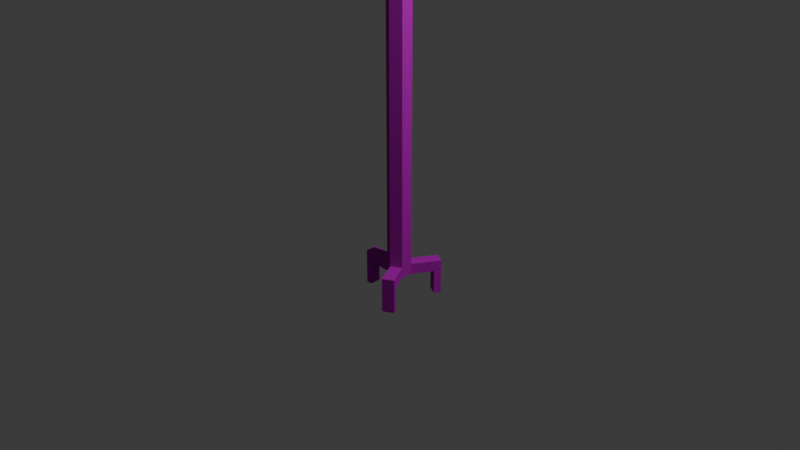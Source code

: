 # Source: BED.blend  (saved by Blender 4.5.87; exported with 4.5.12 LTS)
import bpy
from mathutils import Matrix  # noqa: F401  (used for matrix-valued properties, if any)

bpy.ops.wm.read_factory_settings(use_empty=True)
scene = bpy.context.scene
scene.name = 'Scene'

# ---- collections
col_collection = bpy.data.collections.new('Collection'); scene.collection.children.link(col_collection)

# ---- images (referenced by path relative to the original .blend; pixels are not part of the script)
import os
ASSET_DIR = os.environ.get("B2B_ASSET_DIR", "")  # directory of the original .blend (textures are referenced by path, not embedded)
HERE = os.path.dirname(os.path.abspath(__file__))  # packed textures are extracted next to this script under _unpacked/

def load_image(name, relpath, width, height, colorspace="sRGB"):
    """Load a texture the original file referenced (path relative to the .blend, or extracted next to this script)."""
    p = next((c for c in (os.path.join(HERE, relpath), os.path.join(ASSET_DIR, relpath)) if relpath and os.path.exists(c)), "")
    if p:
        img = bpy.data.images.load(p, check_existing=True)
        img.name = name
    else:  # same state as the original file: an image datablock whose file is absent (Cycles renders it pink)
        img = bpy.data.images.new(name, width, height)
        img.source = "FILE"
        img.filepath = "//" + (relpath or name)
    img.colorspace_settings.name = colorspace
    return img
img_bed_png = load_image('bed.png', 'textures/bed.png', 1024, 1024, 'sRGB')

# ---- materials (node trees are filled in below, after node groups)
mat_material = bpy.data.materials.new('Material')
mat_material.alpha_threshold = 0.0
mat_material.roughness = 0.5
mat_material.line_color = (0.0, 0.0, 0.0, 1.0)

# ---- material node trees
mat_material.use_nodes = True; mat_material.node_tree.nodes.clear()
_N = mat_material.node_tree.nodes; _L = mat_material.node_tree.links
n0 = _N.new('ShaderNodeOutputMaterial'); n0.name = 'Material Output'; n0.location = (517, 231)
n1 = _N.new('ShaderNodeMix'); n1.name = 'Mix'; n1.location = (109, 170)
n1.data_type = 'RGBA'
n2 = _N.new('ShaderNodeTexImage'); n2.name = 'Image Texture'; n2.location = (-507, 232)
n2.image = img_bed_png
n2.interpolation = 'Closest'
n3 = _N.new('ShaderNodeBsdfDiffuse'); n3.name = 'Diffuse BSDF'; n3.location = (273, 253)
n4 = _N.new('ShaderNodeVertexColor'); n4.name = 'Color Attribute'; n4.location = (-204, -23)
_L.new(n4.outputs[0], n1.inputs[7])
_L.new(n2.outputs[0], n1.inputs[6])
_L.new(n1.outputs[2], n3.inputs[0])
_L.new(n3.outputs[0], n0.inputs[0])
n0.is_active_output = True

# ---- world
world_world = bpy.data.worlds.new('World'); scene.world = world_world
world_world.use_nodes = True; world_world.node_tree.nodes.clear()
_N = world_world.node_tree.nodes; _L = world_world.node_tree.links
n0 = _N.new('ShaderNodeOutputWorld'); n0.name = 'World Output'; n0.location = (200, 100)
n1 = _N.new('ShaderNodeBackground'); n1.name = 'Background'; n1.location = (-200, 100)
n1.inputs[0].default_value = (0.05088, 0.05088, 0.05088, 1.0)
_L.new(n1.outputs[0], n0.inputs[0])
n0.is_active_output = True
world_world.color = (0.05088, 0.05088, 0.05088)
world_world.sun_shadow_jitter_overblur = 0.0

# ---- cameras
cam_camera = bpy.data.cameras.new('Camera')
cam_camera.clip_end = 100.0
cam_camera.ortho_scale = 7.314

# ---- lights
light_light = bpy.data.lights.new('Light', 'POINT')
light_light.energy = 1000.0
light_light.shadow_soft_size = 0.1

# ---- meshes
me_cube = bpy.data.meshes.new('Cube')
me_cube.from_pydata([(0.0, 0.13, 2.899), (0.1126, 0.065, 2.899), (0.0, 0.13, -0.5), (0.0, 0.13, 0.5), (0.1126, 0.065, -0.5), (0.1126, 0.065, 0.5), (0.1126, -0.065, -0.5), (0.1126, -0.065, 0.5), (0.0, -0.13, -0.5), (0.0, -0.13, 0.5), (-0.1126, -0.065, -0.5), (-0.1126, -0.065, 0.5), (-0.1126, 0.065, -0.5), (-0.1126, 0.065, 0.5), (0.1126, -0.065, 2.899), (0.0, -0.13, 2.899), (-0.1126, -0.065, 2.899), (-0.1126, 0.065, 2.899), (5.146e-07, 0.13, 3.657), (-0.1126, 0.065, 3.657), (-0.1126, -0.065, 3.657), (5.146e-07, -0.13, 3.657), (0.1126, -0.065, 3.657), (0.1126, 0.065, 3.657), (4.221e-07, 0.13, 3.794), (-0.1126, 0.065, 3.794), (-0.1126, -0.065, 3.794), (4.221e-07, -0.13, 3.794), (0.1126, -0.065, 3.794), (0.1126, 0.065, 3.794), (6.384e-07, 0.13, 4.112), (-0.1126, 0.065, 4.112), (-0.1126, -0.065, 4.112), (6.384e-07, -0.13, 4.112), (0.1126, -0.065, 4.112), (0.1126, 0.065, 4.112), (0.5606, -0.065, 3.657), (0.5606, 0.065, 3.657), (0.5606, -0.065, 3.794), (0.5606, 0.065, 3.794), (0.6871, -0.065, 3.657), (0.6871, 0.065, 3.657), (0.6871, -0.065, 3.794), (0.6871, 0.065, 3.794), (0.5606, -0.065, 3.556), (0.5606, 0.065, 3.556), (0.6871, -0.065, 3.556), (0.6871, 0.065, 3.556), (0.6211, 0.0, 2.973), (0.8382, -0.1577, 3.139), (0.5382, -0.1657, 3.139), (0.4153, 0.0, 3.139), (0.6007, 0.1935, 3.139), (0.776, 0.09607, 3.139), (0.7041, -0.1657, 3.407), (0.4041, -0.1216, 3.407), (0.4665, 0.09607, 3.407), (0.6419, 0.1935, 3.407), (0.8273, 0.0, 3.407), (0.559, 0.0, 3.573), (0.5724, -0.1139, 3.018), (0.7487, -0.0927, 3.018), (0.7, -0.1532, 3.115), (0.8141, 0.0, 3.115), (0.6866, 0.0927, 3.018), (0.5259, 0.0, 3.018), (0.4147, -0.1139, 3.115), (0.6349, 0.08835, 3.018), (0.4772, 0.08835, 3.115), (0.6378, 0.1811, 3.115), (0.8443, -0.0927, 3.273), (0.8443, 0.0927, 3.273), (0.6211, -0.2105, 3.273), (0.7975, -0.1893, 3.273), (0.3358, -0.05663, 3.273), (0.4448, -0.1532, 3.273), (0.5073, 0.1811, 3.273), (0.3983, 0.0927, 3.273), (0.7353, 0.1811, 3.273), (0.6214, 0.2384, 3.273), (0.7654, -0.15, 3.431), (0.5423, -0.1532, 3.431), (0.4284, 0.0, 3.431), (0.6048, 0.1811, 3.431), (0.7654, 0.08835, 3.431), (0.6077, -0.1139, 3.528), (0.7167, 0.0, 3.528), (0.556, -0.05663, 3.528), (0.556, 0.03106, 3.528), (0.6077, 0.08835, 3.528), (0.0, 0.13, -0.6173), (0.1126, 0.065, -0.6173), (0.1126, -0.065, -0.6173), (0.0, -0.13, -0.6173), (-0.1126, -0.065, -0.6173), (-0.1126, 0.065, -0.6173), (0.2247, -0.2591, -0.5), (0.1121, -0.3241, -0.5), (0.2247, -0.2591, -0.6173), (0.1121, -0.3241, -0.6173), (-0.3657, -0.065, -0.5), (-0.3657, 0.065, -0.5), (-0.3657, -0.065, -0.6173), (-0.3657, 0.065, -0.6173), (0.1211, 0.3398, -0.5), (0.2337, 0.2748, -0.5), (0.1211, 0.3398, -0.6173), (0.2337, 0.2748, -0.6173), (0.1601, 0.4073, -0.5), (0.2727, 0.3423, -0.5), (0.1601, 0.4073, -0.6173), (0.2727, 0.3423, -0.6173), (-0.4287, -0.065, -0.5), (-0.4287, 0.065, -0.5), (-0.4287, -0.065, -0.6173), (-0.4287, 0.065, -0.6173), (0.2521, -0.3066, -0.5), (0.1395, -0.3716, -0.5), (0.2521, -0.3066, -0.6173), (0.1395, -0.3716, -0.6173), (0.2247, -0.2591, -0.8774), (0.1121, -0.3241, -0.8774), (-0.3657, -0.065, -0.8774), (-0.3657, 0.065, -0.8774), (0.1211, 0.3398, -0.8774), (0.2337, 0.2748, -0.8774), (0.1601, 0.4073, -0.8774), (0.2727, 0.3423, -0.8774), (-0.4287, -0.065, -0.8774), (-0.4287, 0.065, -0.8774), (0.2521, -0.3066, -0.8774), (0.1395, -0.3716, -0.8774), (0.1092, 0.06305, 4.112), (6.384e-07, 0.1261, 4.112), (-0.1092, 0.06305, 4.112), (-0.1092, -0.06305, 4.112), (6.384e-07, -0.1261, 4.112), (0.1092, -0.06305, 4.112), (0.564, 0.06162, 3.794), (0.564, -0.06162, 3.794), (0.6837, -0.06162, 3.794), (0.6837, 0.06162, 3.794), (0.116, 0.06162, 3.794), (0.116, -0.06162, 3.794), (0.5572, -0.06162, 3.794), (0.5572, 0.06162, 3.794)], [], [(1, 0, 18, 23), (9, 7, 14, 15), (2, 3, 5, 4), (0, 17, 19, 18), (5, 3, 0, 1), (4, 5, 7, 6), (15, 14, 22, 21), (3, 13, 17, 0), (6, 7, 9, 8), (19, 20, 26, 25), (7, 5, 1, 14), (8, 9, 11, 10), (13, 11, 16, 17), (17, 16, 20, 19), (10, 11, 13, 12), (14, 1, 23, 22), (11, 9, 15, 16), (12, 13, 3, 2), (10, 12, 101, 100), (16, 15, 21, 20), (24, 25, 31, 30), (28, 22, 36, 38), (20, 21, 27, 26), (18, 19, 25, 24), (23, 18, 24, 29), (21, 22, 28, 27), (132, 133, 134, 135, 136, 137), (29, 24, 30, 35), (27, 28, 34, 33), (25, 26, 32, 31), (28, 29, 35, 34), (26, 27, 33, 32), (138, 139, 140, 141), (22, 23, 37, 36), (23, 29, 39, 37), (142, 143, 144, 145), (40, 41, 43, 42), (37, 39, 43, 41), (41, 40, 46, 47), (38, 36, 40, 42), (44, 45, 47, 46), (40, 36, 44, 46), (36, 37, 45, 44), (37, 41, 47, 45), (48, 61, 60), (49, 61, 63), (48, 60, 65), (48, 65, 67), (48, 67, 64), (49, 63, 70), (50, 62, 72), (51, 66, 74), (52, 68, 76), (53, 69, 78), (49, 70, 73), (50, 72, 75), (51, 74, 77), (52, 76, 79), (53, 78, 71), (54, 80, 85), (55, 81, 87), (56, 82, 88), (57, 83, 89), (58, 84, 86), (86, 89, 59), (86, 84, 89), (84, 57, 89), (89, 88, 59), (89, 83, 88), (83, 56, 88), (88, 87, 59), (88, 82, 87), (82, 55, 87), (87, 85, 59), (87, 81, 85), (81, 54, 85), (85, 86, 59), (85, 80, 86), (80, 58, 86), (71, 84, 58), (71, 78, 84), (78, 57, 84), (79, 83, 57), (79, 76, 83), (76, 56, 83), (77, 82, 56), (77, 74, 82), (74, 55, 82), (75, 81, 55), (75, 72, 81), (72, 54, 81), (73, 80, 54), (73, 70, 80), (70, 58, 80), (78, 79, 57), (78, 69, 79), (69, 52, 79), (76, 77, 56), (76, 68, 77), (68, 51, 77), (74, 75, 55), (74, 66, 75), (66, 50, 75), (72, 73, 54), (72, 62, 73), (62, 49, 73), (70, 71, 58), (70, 63, 71), (63, 53, 71), (64, 69, 53), (64, 67, 69), (67, 52, 69), (67, 68, 52), (67, 65, 68), (65, 51, 68), (65, 66, 51), (65, 60, 66), (60, 50, 66), (63, 64, 53), (63, 61, 64), (61, 48, 64), (60, 62, 50), (60, 61, 62), (61, 49, 62), (90, 91, 92, 93, 94, 95), (2, 4, 105, 104), (4, 6, 92, 91), (92, 6, 96, 98), (8, 10, 94, 93), (12, 2, 90, 95), (96, 97, 117, 116), (6, 8, 97, 96), (93, 92, 98, 99), (8, 93, 99, 97), (102, 100, 112, 114), (12, 95, 103, 101), (95, 94, 102, 103), (94, 10, 100, 102), (105, 107, 111, 109), (4, 91, 107, 105), (91, 90, 106, 107), (90, 2, 104, 106), (108, 109, 111, 110), (104, 105, 109, 108), (106, 104, 108, 110), (103, 102, 122, 123), (112, 113, 115, 114), (119, 99, 121, 131), (101, 103, 115, 113), (100, 101, 113, 112), (116, 117, 119, 118), (97, 99, 119, 117), (110, 111, 127, 126), (98, 96, 116, 118), (125, 124, 126, 127), (123, 122, 128, 129), (121, 120, 130, 131), (114, 115, 129, 128), (98, 118, 130, 120), (102, 114, 128, 122), (107, 106, 124, 125), (118, 119, 131, 130), (106, 110, 126, 124), (115, 103, 123, 129), (111, 107, 125, 127), (99, 98, 120, 121), (35, 30, 133, 132), (30, 31, 134, 133), (31, 32, 135, 134), (32, 33, 136, 135), (33, 34, 137, 136), (34, 35, 132, 137), (39, 38, 139, 138), (38, 42, 140, 139), (42, 43, 141, 140), (43, 39, 138, 141), (29, 28, 143, 142), (28, 38, 144, 143), (38, 39, 145, 144), (39, 29, 142, 145)])
_uv = me_cube.uv_layers.new(name='UVMap')
_uv.uv.foreach_set('vector', [0.2252, 0.593, 0.2308, 0.593, 0.2308, 0.6305, 0.2252, 0.6305, 0.1759, 0.4533, 0.1812, 0.4533, 0.1812, 0.5672, 0.1759, 0.5672, 0.2308, 0.4253, 0.2308, 0.4746, 0.2252, 0.4746, 0.2252, 0.4253, 0.212, 0.5623, 0.2152, 0.5623, 0.2152, 0.6, 0.212, 0.6, 0.2252, 0.4746, 0.2308, 0.4746, 0.2308, 0.593, 0.2252, 0.593, 0.2066, 0.3889, 0.2066, 0.437, 0.2003, 0.437, 0.2003, 0.3889, 0.1759, 0.5672, 0.1812, 0.5672, 0.1812, 0.6032, 0.1759, 0.6032, 0.212, 0.443, 0.2152, 0.443, 0.2152, 0.5623, 0.212, 0.5623, 0.1812, 0.4058, 0.1812, 0.4533, 0.1759, 0.4533, 0.1759, 0.4058, 0.2152, 0.6, 0.2217, 0.6, 0.2217, 0.6068, 0.2152, 0.6068, 0.2003, 0.437, 0.2066, 0.437, 0.2066, 0.5524, 0.2003, 0.5524, 0.1759, 0.4058, 0.1759, 0.4533, 0.1705, 0.4533, 0.1705, 0.4058, 0.2152, 0.443, 0.2217, 0.443, 0.2217, 0.5623, 0.2152, 0.5623, 0.2152, 0.5623, 0.2217, 0.5623, 0.2217, 0.6, 0.2152, 0.6, 0.2217, 0.3932, 0.2217, 0.443, 0.2152, 0.443, 0.2152, 0.3932, 0.2003, 0.5524, 0.2066, 0.5524, 0.2066, 0.5889, 0.2003, 0.5889, 0.1705, 0.4533, 0.1759, 0.4533, 0.1759, 0.5672, 0.1705, 0.5672, 0.2152, 0.3932, 0.2152, 0.443, 0.212, 0.443, 0.212, 0.3932, 0.228, 0.5104, 0.2341, 0.5319, 0.1918, 0.5433, 0.1855, 0.5218, 0.1705, 0.5672, 0.1759, 0.5672, 0.1759, 0.6032, 0.1705, 0.6032, 0.212, 0.6068, 0.2152, 0.6068, 0.2152, 0.6226, 0.212, 0.6226, 0.1812, 0.6097, 0.1812, 0.6032, 0.2025, 0.6032, 0.2025, 0.6097, 0.1705, 0.6032, 0.1759, 0.6032, 0.1759, 0.6097, 0.1705, 0.6097, 0.212, 0.6, 0.2152, 0.6, 0.2152, 0.6068, 0.212, 0.6068, 0.2252, 0.6305, 0.2308, 0.6305, 0.2308, 0.6372, 0.2252, 0.6372, 0.1759, 0.6032, 0.1812, 0.6032, 0.1812, 0.6097, 0.1759, 0.6097, 0.1561, 0.566, 0.1581, 0.594, 0.1348, 0.6097, 0.1095, 0.5974, 0.1076, 0.5694, 0.1309, 0.5537, 0.2252, 0.6372, 0.2308, 0.6372, 0.2308, 0.6529, 0.2252, 0.6529, 0.1759, 0.6097, 0.1812, 0.6097, 0.1812, 0.6249, 0.1759, 0.6249, 0.2152, 0.6068, 0.2217, 0.6068, 0.2217, 0.6226, 0.2152, 0.6226, 0.2003, 0.5954, 0.2066, 0.5954, 0.2066, 0.6108, 0.2003, 0.6108, 0.1705, 0.6097, 0.1759, 0.6097, 0.1759, 0.6249, 0.1705, 0.6249, 0.1942, 0.4813, 0.1717, 0.4704, 0.1824, 0.4485, 0.2049, 0.4595, 0.6667, 1.0, 0.8333, 1.0, 0.8333, 1.0, 0.6667, 1.0, 0.2252, 0.6305, 0.2252, 0.6372, 0.2031, 0.6372, 0.2031, 0.6305, 0.1543, 0.563, 0.1319, 0.552, 0.1711, 0.4716, 0.1936, 0.4826, 0.2003, 0.5889, 0.2066, 0.5889, 0.2066, 0.5954, 0.2003, 0.5954, 0.2031, 0.6305, 0.2031, 0.6372, 0.1969, 0.6372, 0.1969, 0.6305, 0.2066, 0.5889, 0.2003, 0.5889, 0.2003, 0.584, 0.2066, 0.584, 0.2025, 0.6097, 0.2025, 0.6032, 0.2085, 0.6032, 0.2085, 0.6097, 0.6667, 1.0, 0.8333, 1.0, 0.8333, 1.0, 0.6667, 1.0, 0.2085, 0.6032, 0.2025, 0.6032, 0.2025, 0.5984, 0.2085, 0.5984, 0.6667, 1.0, 0.8333, 1.0, 0.8333, 1.0, 0.6667, 1.0, 0.2031, 0.6305, 0.1969, 0.6305, 0.1969, 0.6254, 0.2031, 0.6254, 0.1309, 0.801, 0.1437, 0.8034, 0.126, 0.8033, 0.1982, 0.836, 0.2095, 0.8191, 0.2208, 0.8324, 0.4619, 0.8851, 0.4548, 0.8893, 0.4533, 0.8897, 0.2233, 0.8072, 0.2321, 0.8116, 0.221, 0.8109, 0.2233, 0.8072, 0.221, 0.8109, 0.2161, 0.8109, 0.1982, 0.836, 0.2208, 0.8324, 0.2067, 0.8569, 0.1229, 0.815, 0.1392, 0.8124, 0.1318, 0.8284, 0.2421, 0.8237, 0.2431, 0.8221, 0.2497, 0.8376, 0.2228, 0.8225, 0.2356, 0.8207, 0.2315, 0.8365, 0.2071, 0.8231, 0.2194, 0.8201, 0.2094, 0.8365, 0.1982, 0.836, 0.2067, 0.8569, 0.1941, 0.8577, 0.1229, 0.815, 0.1318, 0.8284, 0.1139, 0.8298, 0.2421, 0.8237, 0.2497, 0.8376, 0.2427, 0.8369, 0.2228, 0.8225, 0.2315, 0.8365, 0.2198, 0.8362, 0.2071, 0.8231, 0.2094, 0.8365, 0.2, 0.8369, 0.1412, 0.8438, 0.1477, 0.8466, 0.1319, 0.8583, 0.1103, 0.845, 0.1245, 0.8469, 0.1267, 0.8592, 0.2358, 0.8509, 0.2402, 0.8536, 0.2274, 0.8638, 0.2178, 0.8506, 0.2215, 0.8531, 0.2218, 0.8637, 0.2022, 0.8512, 0.207, 0.8534, 0.2123, 0.8639, 0.1954, 0.6241, 0.2008, 0.6241, 0.2032, 0.6263, 0.2123, 0.8639, 0.207, 0.8534, 0.2218, 0.8637, 0.207, 0.8534, 0.2178, 0.8506, 0.2218, 0.8637, 0.2008, 0.6241, 0.2033, 0.6241, 0.2032, 0.6263, 0.2218, 0.8637, 0.2215, 0.8531, 0.2274, 0.8638, 0.2215, 0.8531, 0.2358, 0.8509, 0.2274, 0.8638, 0.7727, 0.3937, 0.8636, 0.3937, 0.8182, 0.4724, 0.1269, 0.8605, 0.1135, 0.8495, 0.1267, 0.8592, 0.1135, 0.8495, 0.1103, 0.845, 0.1267, 0.8592, 0.2023, 0.5971, 0.2047, 0.5971, 0.2024, 0.5992, 0.1267, 0.8592, 0.1245, 0.8469, 0.1319, 0.8583, 0.1245, 0.8469, 0.1412, 0.8438, 0.1319, 0.8583, 0.2047, 0.5971, 0.2099, 0.5971, 0.2024, 0.5992, 0.1319, 0.8583, 0.1477, 0.8466, 0.1433, 0.8598, 0.1477, 0.8466, 0.1539, 0.8463, 0.1433, 0.8598, 0.2, 0.8369, 0.207, 0.8534, 0.2022, 0.8512, 0.2, 0.8369, 0.2094, 0.8365, 0.207, 0.8534, 0.2094, 0.8365, 0.2178, 0.8506, 0.207, 0.8534, 0.2198, 0.8362, 0.2215, 0.8531, 0.2178, 0.8506, 0.2198, 0.8362, 0.2315, 0.8365, 0.2215, 0.8531, 0.2315, 0.8365, 0.2358, 0.8509, 0.2215, 0.8531, 0.2427, 0.8369, 0.2402, 0.8536, 0.2358, 0.8509, 0.2427, 0.8369, 0.2497, 0.8376, 0.2402, 0.8536, 0.2497, 0.8376, 0.2435, 0.8515, 0.2402, 0.8536, 0.1139, 0.8298, 0.1245, 0.8469, 0.1103, 0.845, 0.1139, 0.8298, 0.1318, 0.8284, 0.1245, 0.8469, 0.1318, 0.8284, 0.1412, 0.8438, 0.1245, 0.8469, 0.1501, 0.8285, 0.1477, 0.8466, 0.1412, 0.8438, 0.1941, 0.8577, 0.2067, 0.8569, 0.1998, 0.8833, 0.2067, 0.8569, 0.2201, 0.8787, 0.1998, 0.8833, 0.2094, 0.8365, 0.2198, 0.8362, 0.2178, 0.8506, 0.2094, 0.8365, 0.2194, 0.8201, 0.2198, 0.8362, 0.2194, 0.8201, 0.2228, 0.8225, 0.2198, 0.8362, 0.2315, 0.8365, 0.2427, 0.8369, 0.2358, 0.8509, 0.2315, 0.8365, 0.2356, 0.8207, 0.2427, 0.8369, 0.2356, 0.8207, 0.2421, 0.8237, 0.2427, 0.8369, 0.1034, 0.8317, 0.1139, 0.8298, 0.1103, 0.845, 0.1034, 0.8317, 0.1106, 0.8138, 0.1139, 0.8298, 0.1106, 0.8138, 0.1229, 0.815, 0.1139, 0.8298, 0.1318, 0.8284, 0.1501, 0.8285, 0.1412, 0.8438, 0.1318, 0.8284, 0.1392, 0.8124, 0.1501, 0.8285, 0.1392, 0.8124, 0.1534, 0.8146, 0.1501, 0.8285, 0.2067, 0.8569, 0.2332, 0.8565, 0.2201, 0.8787, 0.2067, 0.8569, 0.2208, 0.8324, 0.2332, 0.8565, 0.2208, 0.8324, 0.2349, 0.8365, 0.2332, 0.8565, 0.2161, 0.8109, 0.2194, 0.8201, 0.2071, 0.8231, 0.2161, 0.8109, 0.221, 0.8109, 0.2194, 0.8201, 0.221, 0.8109, 0.2228, 0.8225, 0.2194, 0.8201, 0.221, 0.8109, 0.2356, 0.8207, 0.2228, 0.8225, 0.221, 0.8109, 0.2321, 0.8116, 0.2356, 0.8207, 0.2321, 0.8116, 0.2421, 0.8237, 0.2356, 0.8207, 0.2321, 0.8116, 0.2431, 0.8221, 0.2421, 0.8237, 0.1217, 0.8057, 0.126, 0.8033, 0.1106, 0.8138, 0.126, 0.8033, 0.1229, 0.815, 0.1106, 0.8138, 0.2208, 0.8324, 0.2358, 0.8199, 0.2349, 0.8365, 0.2208, 0.8324, 0.2095, 0.8191, 0.2358, 0.8199, 0.2123, 0.8124, 0.2233, 0.8072, 0.2161, 0.8109, 0.126, 0.8033, 0.1392, 0.8124, 0.1229, 0.815, 0.126, 0.8033, 0.1437, 0.8034, 0.1392, 0.8124, 0.1437, 0.8034, 0.1534, 0.8146, 0.1392, 0.8124, 0.75, 0.49, 0.9578, 0.37, 0.9578, 0.13, 0.75, 0.01, 0.5422, 0.13, 0.5422, 0.37, 0.2559, 0.5376, 0.2719, 0.5218, 0.3015, 0.551, 0.2855, 0.5666, 0.2066, 0.3889, 0.2003, 0.3889, 0.2003, 0.3832, 0.2066, 0.3832, 0.2003, 0.3832, 0.2003, 0.3889, 0.191, 0.3889, 0.191, 0.3832, 0.1759, 0.4058, 0.1705, 0.4058, 0.1705, 0.4002, 0.1759, 0.4002, 0.2152, 0.3932, 0.212, 0.3932, 0.212, 0.3874, 0.2152, 0.3874, 0.6667, 0.5, 0.5, 0.5, 0.5, 0.5, 0.6667, 0.5, 0.2661, 0.5001, 0.244, 0.4943, 0.2541, 0.4562, 0.2763, 0.4621, 0.75, 0.01, 0.9578, 0.13, 0.9578, 0.13, 0.75, 0.01, 0.1759, 0.4058, 0.1759, 0.4002, 0.1812, 0.4002, 0.1812, 0.4058, 0.1585, 0.4002, 0.1585, 0.4058, 0.1555, 0.4058, 0.1555, 0.4002, 0.2363, 0.4253, 0.2363, 0.4195, 0.2488, 0.4195, 0.2488, 0.4253, 0.5422, 0.37, 0.5422, 0.13, 0.5422, 0.13, 0.5422, 0.37, 0.1705, 0.4002, 0.1705, 0.4058, 0.1585, 0.4058, 0.1585, 0.4002, 0.187, 0.4058, 0.187, 0.4002, 0.1888, 0.4002, 0.1888, 0.4058, 0.2066, 0.3889, 0.2066, 0.3832, 0.2167, 0.3832, 0.2167, 0.3889, 0.9578, 0.37, 0.75, 0.49, 0.75, 0.49, 0.9578, 0.37, 0.212, 0.3874, 0.212, 0.3932, 0.2015, 0.3932, 0.2015, 0.3874, 0.2229, 0.4253, 0.2173, 0.4253, 0.2173, 0.4195, 0.2229, 0.4195, 0.2855, 0.5666, 0.3015, 0.551, 0.3109, 0.5603, 0.2949, 0.5758, 0.2015, 0.3874, 0.2015, 0.3932, 0.1982, 0.3932, 0.1982, 0.3874, 0.2066, 0.3832, 0.2003, 0.3832, 0.2003, 0.3707, 0.2066, 0.3707, 0.2217, 0.3932, 0.2152, 0.3932, 0.2152, 0.3874, 0.2217, 0.3874, 0.1825, 0.4002, 0.1812, 0.4002, 0.1812, 0.3879, 0.1825, 0.3879, 0.2488, 0.4253, 0.2488, 0.4195, 0.2519, 0.4195, 0.2519, 0.4253, 0.1855, 0.5218, 0.1918, 0.5433, 0.1813, 0.5461, 0.175, 0.5246, 0.1878, 0.4058, 0.1825, 0.4058, 0.1825, 0.4002, 0.1878, 0.4002, 0.1812, 0.4058, 0.1812, 0.4002, 0.1825, 0.4002, 0.1825, 0.4058, 0.2229, 0.4195, 0.2173, 0.4195, 0.2173, 0.4067, 0.2229, 0.4067, 0.191, 0.3832, 0.191, 0.3889, 0.1887, 0.3889, 0.1887, 0.3832, 0.9578, 0.37, 0.75, 0.49, 0.75, 0.49, 0.9578, 0.37, 0.5422, 0.37, 0.5422, 0.13, 0.5422, 0.13, 0.5422, 0.37, 0.75, 0.01, 0.9578, 0.13, 0.9578, 0.13, 0.75, 0.01, 0.2217, 0.3874, 0.2152, 0.3874, 0.2152, 0.3745, 0.2217, 0.3745, 0.191, 0.3832, 0.1887, 0.3832, 0.1887, 0.3707, 0.191, 0.3707, 0.1585, 0.4002, 0.1555, 0.4002, 0.1555, 0.3879, 0.1585, 0.3879, 0.2048, 0.3874, 0.2015, 0.3874, 0.2015, 0.3745, 0.2048, 0.3745, 0.1878, 0.4002, 0.1825, 0.4002, 0.1825, 0.3879, 0.1878, 0.3879, 0.2015, 0.3874, 0.1982, 0.3874, 0.1982, 0.3745, 0.2015, 0.3745, 0.2519, 0.4195, 0.2488, 0.4195, 0.2488, 0.4067, 0.2519, 0.4067, 0.1888, 0.4002, 0.187, 0.4002, 0.187, 0.3879, 0.1888, 0.3879, 0.2346, 0.3874, 0.2313, 0.3874, 0.2313, 0.3745, 0.2346, 0.3745, 0.4578, 0.37, 0.25, 0.49, 0.25, 0.4828, 0.4516, 0.3664, 0.25, 0.49, 0.04215, 0.37, 0.04839, 0.3664, 0.25, 0.4828, 0.04215, 0.37, 0.04215, 0.13, 0.04839, 0.1336, 0.04839, 0.3664, 0.04215, 0.13, 0.25, 0.01, 0.25, 0.0172, 0.04839, 0.1336, 0.25, 0.01, 0.4578, 0.13, 0.4516, 0.1336, 0.25, 0.0172, 0.4578, 0.13, 0.4578, 0.37, 0.4516, 0.3664, 0.4516, 0.1336, 0.8333, 1.0, 0.6667, 1.0, 0.671, 1.0, 0.829, 1.0, 0.6667, 1.0, 0.6667, 1.0, 0.671, 1.0, 0.671, 1.0, 0.6667, 1.0, 0.8333, 1.0, 0.829, 1.0, 0.671, 1.0, 0.8333, 1.0, 0.8333, 1.0, 0.829, 1.0, 0.829, 1.0, 0.8333, 1.0, 0.6667, 1.0, 0.671, 1.0, 0.829, 1.0, 0.6667, 1.0, 0.6667, 1.0, 0.671, 1.0, 0.671, 1.0, 0.6667, 1.0, 0.8333, 1.0, 0.829, 1.0, 0.671, 1.0, 0.8333, 1.0, 0.8333, 1.0, 0.829, 1.0, 0.829, 1.0])
me_cube.materials.append(mat_material)
me_cube.use_mirror_vertex_groups = False
me_cube.update()

# ---- objects
ob_cube = bpy.data.objects.new('Cube', me_cube)
ob_light = bpy.data.objects.new('Light', light_light)
ob_camera = bpy.data.objects.new('Camera', cam_camera)

# ---- transforms, parenting, visibility, modifiers, constraints
ob_cube.location = (0.0, 0.0, 0.0)
ob_cube.lock_rotations_4d = False
ob_cube.empty_display_type = 'ARROWS'
ob_cube.lineart.crease_threshold = 0.0
ob_light.location = (4.076, 1.005, 5.904)
ob_light.rotation_euler = (0.6503, 0.05522, 1.866)
ob_light.lock_rotations_4d = False
ob_light.empty_display_type = 'ARROWS'
ob_light.color = (0.0, 0.0, 0.0, 0.0)
ob_light.lineart.crease_threshold = 0.0
ob_camera.location = (7.359, -6.926, 4.958)
ob_camera.rotation_euler = (1.109, 0.0, 0.8149)
ob_camera.lock_rotations_4d = False
ob_camera.empty_display_type = 'ARROWS'
ob_camera.color = (0.0, 0.0, 0.0, 0.0)
ob_camera.display_type = 'WIRE'
ob_camera.lineart.crease_threshold = 0.0

# ---- collection membership
col_collection.objects.link(ob_cube)
col_collection.objects.link(ob_light)
col_collection.objects.link(ob_camera)

# ---- scene / render settings (as saved in the file)
scene.camera = ob_camera
scene.frame_start = 1; scene.frame_end = 250; scene.frame_set(1)
scene.render.engine = 'BLENDER_EEVEE_NEXT'
bpy.context.view_layer.update()

